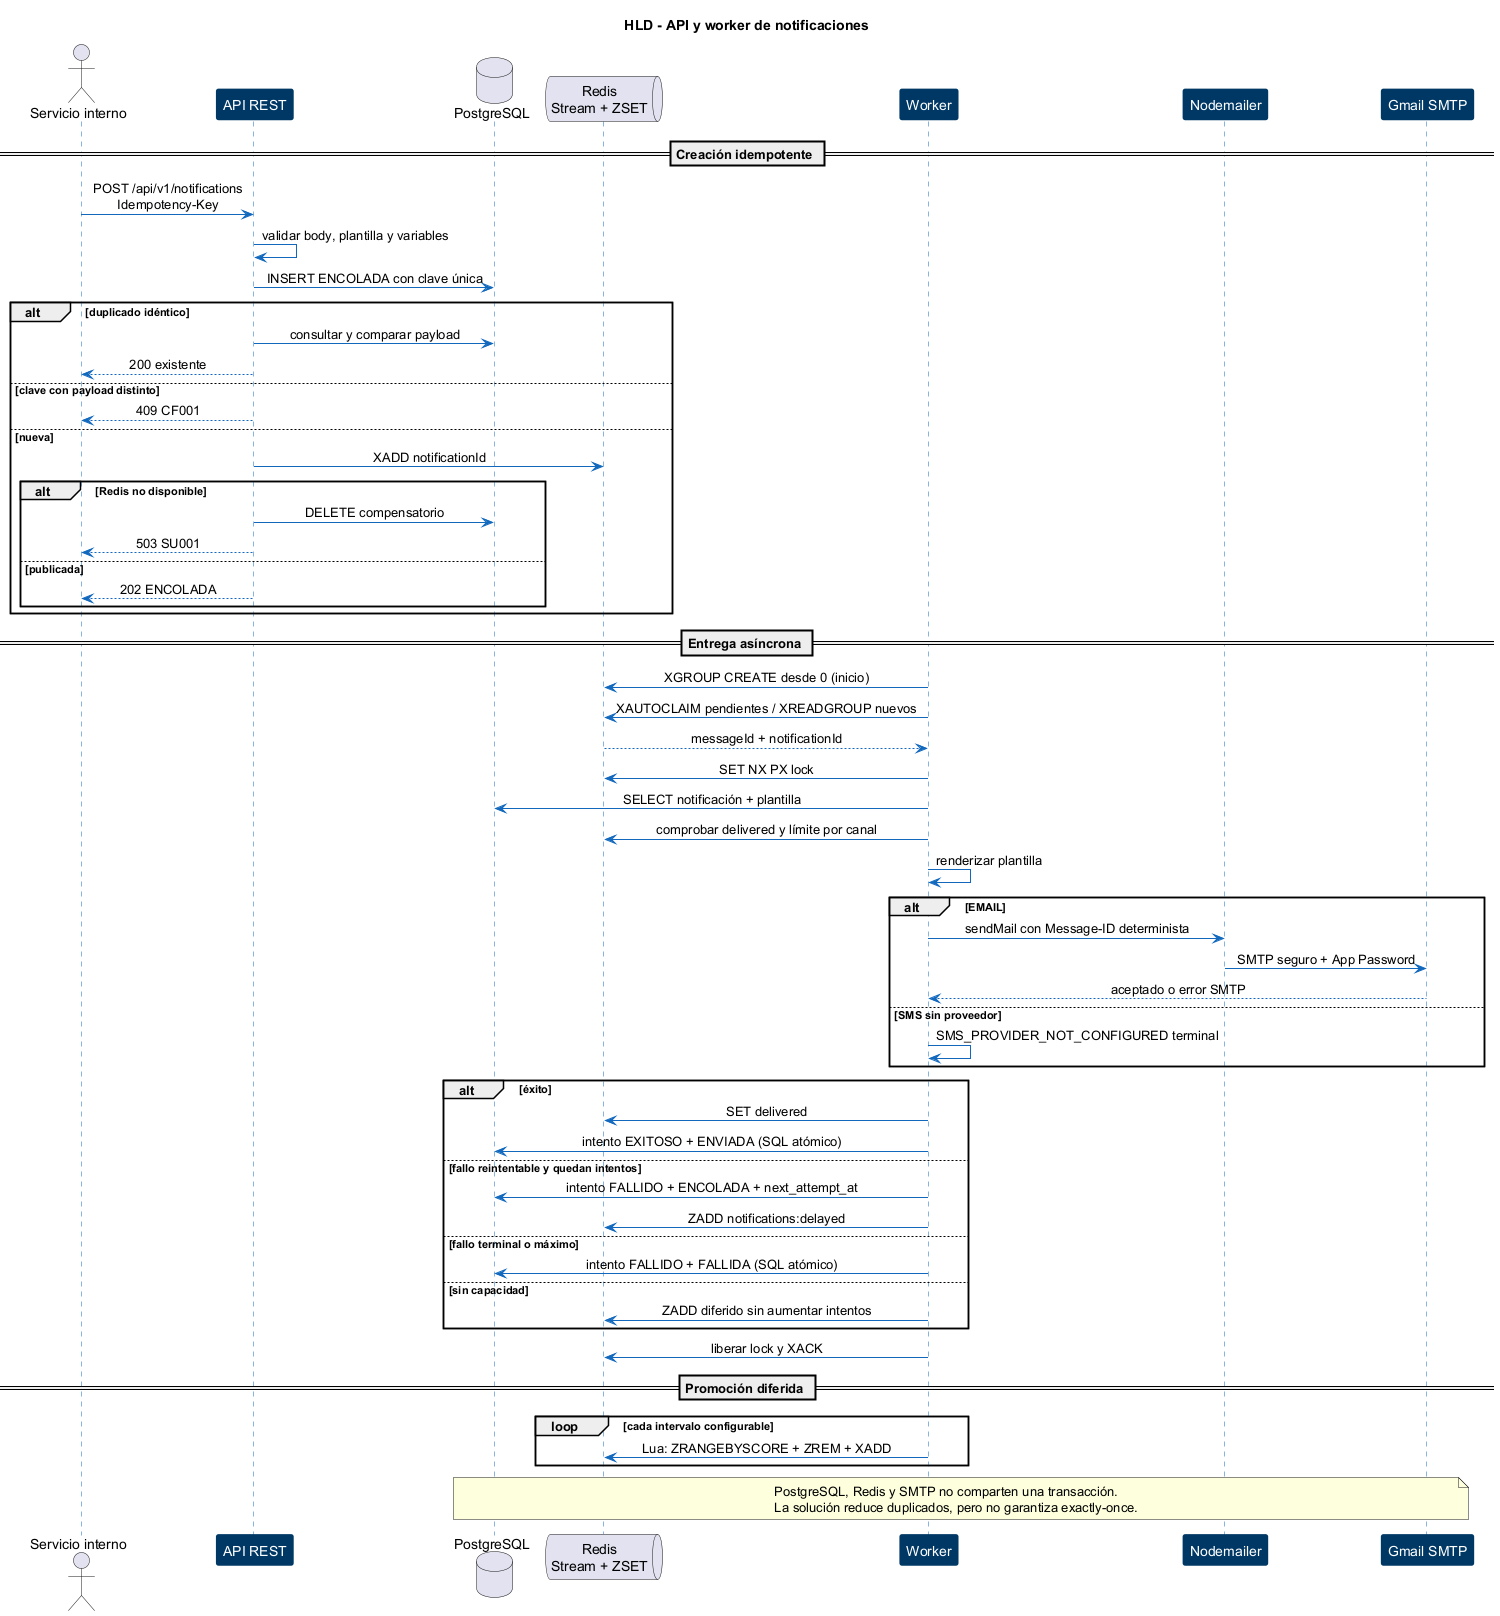

The diagram above was rendered by PlantUML. Its source (embedded in the PNG):
@startuml notificaciones-05-hld-secuencia
skinparam backgroundColor #FFFFFF
skinparam shadowing false
skinparam sequenceMessageAlign center
skinparam sequence {
  ArrowColor #1168BD
  LifeLineBorderColor #1168BD
  ParticipantBorderColor #003865
  ParticipantBackgroundColor #003865
  ParticipantFontColor #FFFFFF
}

title HLD - API y worker de notificaciones

actor "Servicio interno" as emisor
participant "API REST" as api
database "PostgreSQL" as db
queue "Redis\nStream + ZSET" as redis
participant "Worker" as worker
participant "Nodemailer" as mailer
participant "Gmail SMTP" as gmail

== Creación idempotente ==
emisor -> api : POST /api/v1/notifications\nIdempotency-Key
api -> api : validar body, plantilla y variables
api -> db : INSERT ENCOLADA con clave única
alt duplicado idéntico
  api -> db : consultar y comparar payload
  api --> emisor : 200 existente
else clave con payload distinto
  api --> emisor : 409 CF001
else nueva
  api -> redis : XADD notificationId
  alt Redis no disponible
    api -> db : DELETE compensatorio
    api --> emisor : 503 SU001
  else publicada
    api --> emisor : 202 ENCOLADA
  end
end

== Entrega asíncrona ==
worker -> redis : XGROUP CREATE desde 0 (inicio)
worker -> redis : XAUTOCLAIM pendientes / XREADGROUP nuevos
redis --> worker : messageId + notificationId
worker -> redis : SET NX PX lock
worker -> db : SELECT notificación + plantilla
worker -> redis : comprobar delivered y límite por canal
worker -> worker : renderizar plantilla

alt EMAIL
  worker -> mailer : sendMail con Message-ID determinista
  mailer -> gmail : SMTP seguro + App Password
  gmail --> worker : aceptado o error SMTP
else SMS sin proveedor
  worker -> worker : SMS_PROVIDER_NOT_CONFIGURED terminal
end

alt éxito
  worker -> redis : SET delivered
  worker -> db : intento EXITOSO + ENVIADA (SQL atómico)
else fallo reintentable y quedan intentos
  worker -> db : intento FALLIDO + ENCOLADA + next_attempt_at
  worker -> redis : ZADD notifications:delayed
else fallo terminal o máximo
  worker -> db : intento FALLIDO + FALLIDA (SQL atómico)
else sin capacidad
  worker -> redis : ZADD diferido sin aumentar intentos
end
worker -> redis : liberar lock y XACK

== Promoción diferida ==
loop cada intervalo configurable
  worker -> redis : Lua: ZRANGEBYSCORE + ZREM + XADD
end

note over db, gmail
PostgreSQL, Redis y SMTP no comparten una transacción.
La solución reduce duplicados, pero no garantiza exactly-once.
end note
@enduml